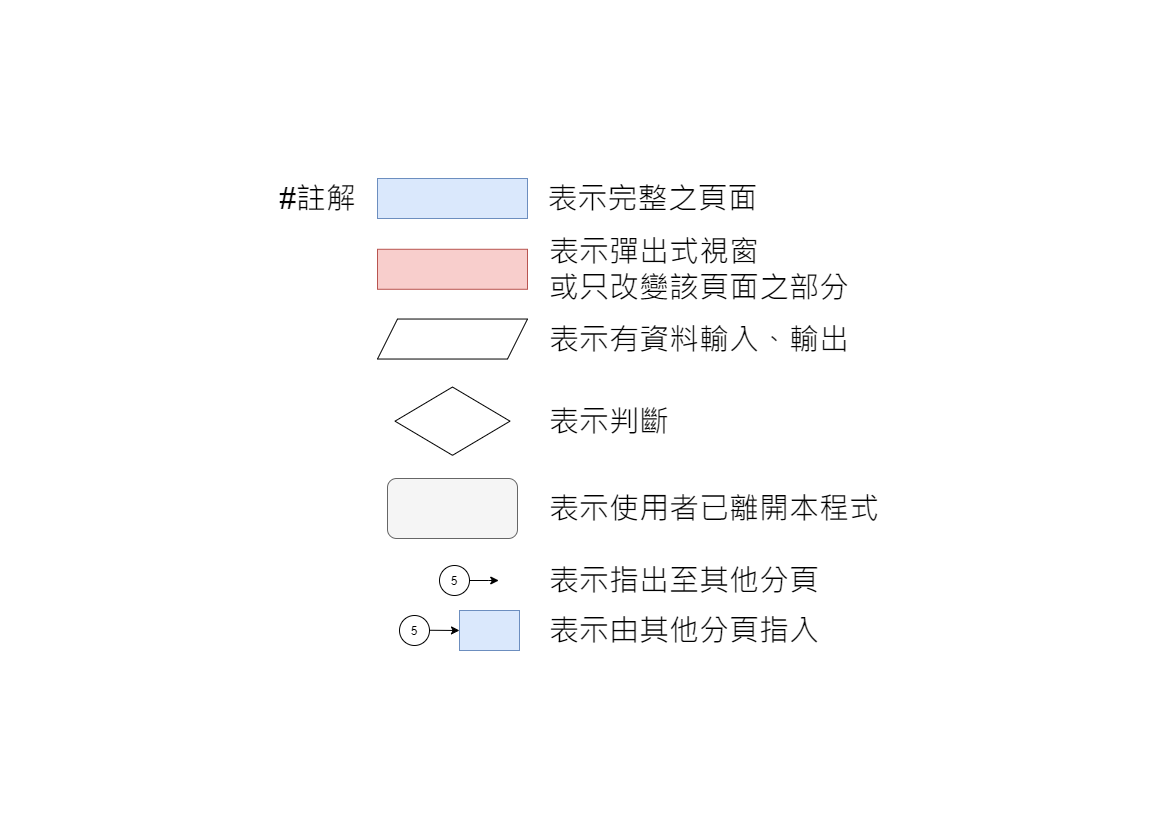

The diagram above was exported from draw.io. Its source (the exported page's mxGraphModel, read from the mxfile embedded in the PNG):
<mxGraphModel dx="2804" dy="839" grid="1" gridSize="10" guides="1" tooltips="1" connect="1" arrows="1" fold="1" page="1" pageScale="1" pageWidth="1169" pageHeight="827" math="0" shadow="0">
  <root>
    <mxCell id="FHN_if6F1hdHwe6AhqBB-0" />
    <mxCell id="FHN_if6F1hdHwe6AhqBB-1" parent="FHN_if6F1hdHwe6AhqBB-0" />
    <mxCell id="FHN_if6F1hdHwe6AhqBB-2" value="#註解" style="text;html=1;align=center;verticalAlign=middle;resizable=0;points=[];autosize=1;strokeColor=none;fillColor=none;fontSize=30;" vertex="1" parent="FHN_if6F1hdHwe6AhqBB-1">
      <mxGeometry x="-897" y="178" width="90" height="40" as="geometry" />
    </mxCell>
    <mxCell id="FHN_if6F1hdHwe6AhqBB-3" value="" style="rounded=0;whiteSpace=wrap;html=1;fontSize=18;glass=0;strokeWidth=1;shadow=0;fillColor=#dae8fc;strokeColor=#6c8ebf;" vertex="1" parent="FHN_if6F1hdHwe6AhqBB-1">
      <mxGeometry x="-792" y="178" width="150" height="40" as="geometry" />
    </mxCell>
    <mxCell id="FHN_if6F1hdHwe6AhqBB-4" value="表示完整之頁面" style="text;html=1;align=center;verticalAlign=middle;resizable=0;points=[];autosize=1;strokeColor=none;fillColor=none;fontSize=30;" vertex="1" parent="FHN_if6F1hdHwe6AhqBB-1">
      <mxGeometry x="-632" y="178" width="230" height="40" as="geometry" />
    </mxCell>
    <mxCell id="FHN_if6F1hdHwe6AhqBB-5" value="" style="rounded=0;whiteSpace=wrap;html=1;fontSize=18;glass=0;strokeWidth=1;shadow=0;fillColor=#f8cecc;strokeColor=#b85450;" vertex="1" parent="FHN_if6F1hdHwe6AhqBB-1">
      <mxGeometry x="-792" y="248.77999999999997" width="150" height="40" as="geometry" />
    </mxCell>
    <mxCell id="FHN_if6F1hdHwe6AhqBB-6" value="表示彈出式視窗&lt;br&gt;或只改變該頁面之部分" style="text;html=1;align=left;verticalAlign=middle;resizable=0;points=[];autosize=1;strokeColor=none;fillColor=none;fontSize=30;" vertex="1" parent="FHN_if6F1hdHwe6AhqBB-1">
      <mxGeometry x="-622" y="228.77999999999997" width="320" height="80" as="geometry" />
    </mxCell>
    <mxCell id="FHN_if6F1hdHwe6AhqBB-7" value="" style="shape=parallelogram;perimeter=parallelogramPerimeter;whiteSpace=wrap;html=1;fixedSize=1;rounded=0;fontSize=30;align=left;" vertex="1" parent="FHN_if6F1hdHwe6AhqBB-1">
      <mxGeometry x="-792" y="318.53" width="150" height="40" as="geometry" />
    </mxCell>
    <mxCell id="FHN_if6F1hdHwe6AhqBB-8" value="表示有資料輸入、輸出" style="text;html=1;align=left;verticalAlign=middle;resizable=0;points=[];autosize=1;strokeColor=none;fillColor=none;fontSize=30;" vertex="1" parent="FHN_if6F1hdHwe6AhqBB-1">
      <mxGeometry x="-622" y="318.53" width="320" height="40" as="geometry" />
    </mxCell>
    <mxCell id="FHN_if6F1hdHwe6AhqBB-9" value="" style="rhombus;whiteSpace=wrap;html=1;rounded=0;fontSize=30;align=left;" vertex="1" parent="FHN_if6F1hdHwe6AhqBB-1">
      <mxGeometry x="-774.5" y="386.53" width="115" height="68.28" as="geometry" />
    </mxCell>
    <mxCell id="FHN_if6F1hdHwe6AhqBB-10" value="表示判斷" style="text;html=1;align=left;verticalAlign=middle;resizable=0;points=[];autosize=1;strokeColor=none;fillColor=none;fontSize=30;" vertex="1" parent="FHN_if6F1hdHwe6AhqBB-1">
      <mxGeometry x="-622" y="400.66999999999996" width="140" height="40" as="geometry" />
    </mxCell>
    <mxCell id="FHN_if6F1hdHwe6AhqBB-11" value="" style="rounded=1;whiteSpace=wrap;html=1;fontSize=24;fillColor=#f5f5f5;strokeColor=#666666;fontColor=#333333;" vertex="1" parent="FHN_if6F1hdHwe6AhqBB-1">
      <mxGeometry x="-782" y="478" width="130" height="60" as="geometry" />
    </mxCell>
    <mxCell id="FHN_if6F1hdHwe6AhqBB-12" value="表示使用者已離開本程式" style="text;html=1;align=left;verticalAlign=middle;resizable=0;points=[];autosize=1;strokeColor=none;fillColor=none;fontSize=30;" vertex="1" parent="FHN_if6F1hdHwe6AhqBB-1">
      <mxGeometry x="-622" y="488" width="350" height="40" as="geometry" />
    </mxCell>
    <mxCell id="b37NxYF3m6fRTxUGJNa--0" style="edgeStyle=orthogonalEdgeStyle;rounded=0;orthogonalLoop=1;jettySize=auto;html=1;fontSize=12;startArrow=none;startFill=0;endArrow=classic;endFill=1;" edge="1" parent="FHN_if6F1hdHwe6AhqBB-1" source="b37NxYF3m6fRTxUGJNa--1">
      <mxGeometry relative="1" as="geometry">
        <mxPoint x="-670.75" y="580" as="targetPoint" />
        <Array as="points">
          <mxPoint x="-680.75" y="580" />
          <mxPoint x="-680.75" y="580" />
        </Array>
      </mxGeometry>
    </mxCell>
    <mxCell id="b37NxYF3m6fRTxUGJNa--1" value="5" style="ellipse;whiteSpace=wrap;html=1;aspect=fixed;fontSize=12;" vertex="1" parent="FHN_if6F1hdHwe6AhqBB-1">
      <mxGeometry x="-730" y="565" width="30" height="30" as="geometry" />
    </mxCell>
    <mxCell id="b37NxYF3m6fRTxUGJNa--2" value="表示指出至其他分頁" style="text;html=1;align=left;verticalAlign=middle;resizable=0;points=[];autosize=1;strokeColor=none;fillColor=none;fontSize=30;" vertex="1" parent="FHN_if6F1hdHwe6AhqBB-1">
      <mxGeometry x="-622" y="560" width="290" height="40" as="geometry" />
    </mxCell>
    <mxCell id="b37NxYF3m6fRTxUGJNa--4" value="5" style="ellipse;whiteSpace=wrap;html=1;aspect=fixed;fontSize=12;" vertex="1" parent="FHN_if6F1hdHwe6AhqBB-1">
      <mxGeometry x="-770" y="615" width="30" height="30" as="geometry" />
    </mxCell>
    <mxCell id="b37NxYF3m6fRTxUGJNa--6" value="" style="endArrow=classic;html=1;fontSize=12;entryX=0;entryY=0.5;entryDx=0;entryDy=0;" edge="1" parent="FHN_if6F1hdHwe6AhqBB-1" target="gGkZ00fcp0og7mcM6MLQ-0">
      <mxGeometry width="50" height="50" relative="1" as="geometry">
        <mxPoint x="-740" y="629.76" as="sourcePoint" />
        <mxPoint x="-712" y="629.76" as="targetPoint" />
      </mxGeometry>
    </mxCell>
    <mxCell id="b37NxYF3m6fRTxUGJNa--7" value="表示由其他分頁指入" style="text;html=1;align=left;verticalAlign=middle;resizable=0;points=[];autosize=1;strokeColor=none;fillColor=none;fontSize=30;" vertex="1" parent="FHN_if6F1hdHwe6AhqBB-1">
      <mxGeometry x="-622" y="610" width="290" height="40" as="geometry" />
    </mxCell>
    <mxCell id="gGkZ00fcp0og7mcM6MLQ-0" value="" style="rounded=0;whiteSpace=wrap;html=1;fontSize=18;glass=0;strokeWidth=1;shadow=0;fillColor=#dae8fc;strokeColor=#6c8ebf;" vertex="1" parent="FHN_if6F1hdHwe6AhqBB-1">
      <mxGeometry x="-710" y="610" width="60" height="40" as="geometry" />
    </mxCell>
  </root>
</mxGraphModel>